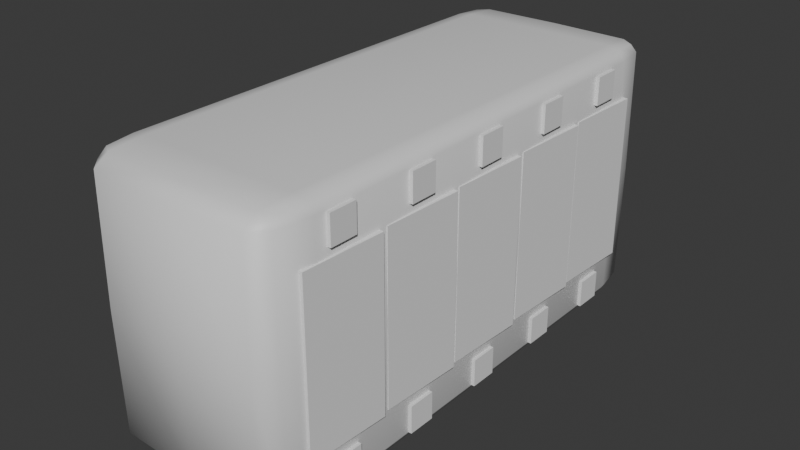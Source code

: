 # Source: comboLock.blend  (saved by Blender 5.0.119; exported with 4.5.12 LTS)
import bpy
from mathutils import Matrix  # noqa: F401  (used for matrix-valued properties, if any)

bpy.ops.wm.read_factory_settings(use_empty=True)
scene = bpy.context.scene
scene.name = 'Scene'

# ---- collections
col_collection = bpy.data.collections.new('Collection'); scene.collection.children.link(col_collection)

# ---- materials (node trees are filled in below, after node groups)
mat_material = bpy.data.materials.new('Material')
mat_material.alpha_threshold = 0.0
mat_material.use_backface_culling_lightprobe_volume = False
mat_material.roughness = 0.5
mat_material.line_color = (0.0, 0.0, 0.0, 1.0)

# ---- material node trees
mat_material.use_nodes = True; mat_material.node_tree.nodes.clear()
_N = mat_material.node_tree.nodes; _L = mat_material.node_tree.links
n0 = _N.new('ShaderNodeOutputMaterial'); n0.name = 'Material Output'; n0.location = (200, 100)
n1 = _N.new('ShaderNodeBsdfPrincipled'); n1.name = 'Principled BSDF'; n1.location = (-200, 100)
_L.new(n1.outputs[0], n0.inputs[0])
n0.is_active_output = True

# ---- world
world_world = bpy.data.worlds.new('World'); scene.world = world_world
world_world.use_nodes = True; world_world.node_tree.nodes.clear()
_N = world_world.node_tree.nodes; _L = world_world.node_tree.links
n0 = _N.new('ShaderNodeOutputWorld'); n0.name = 'World Output'; n0.location = (200, 100)
n1 = _N.new('ShaderNodeBackground'); n1.name = 'Background'; n1.location = (-200, 100)
n1.inputs[0].default_value = (0.05088, 0.05088, 0.05088, 1.0)
_L.new(n1.outputs[0], n0.inputs[0])
n0.is_active_output = True
world_world.color = (0.05088, 0.05088, 0.05088)
world_world.sun_shadow_jitter_overblur = 0.0

# ---- meshes
me_cube = bpy.data.meshes.new('Cube')
me_cube.from_pydata([(0.3487, 0.9081, 0.8593), (0.3487, 0.9081, -0.8616), (0.3487, -0.9029, 0.8593), (0.3487, -0.9029, -0.8616), (0.0, 0.9387, -0.869), (0.0, -0.9352, 0.8673), (-9.313e-10, -0.9352, -0.869), (0.0, 0.9387, 0.8673), (-0.3487, 0.9081, 0.8593), (-0.3487, 0.9081, -0.8616), (-0.3487, -0.9029, 0.8593), (-0.3487, -0.9029, -0.8616), (0.3594, 0.9335, -0.8054), (0.3594, -0.9297, -0.8054), (0.3594, -0.7958, 0.866), (0.3035, -0.9297, -0.8677), (0.3035, 0.9335, 0.866), (0.3594, 0.8059, -0.8677), (0.3035, 0.9335, -0.8677), (0.3035, -0.9297, 0.866), (0.3594, -0.7958, -0.8677), (0.3594, 0.8059, 0.866), (-1.164e-10, 0.8099, 0.8815), (-3.492e-10, 0.8099, -0.882), (-2.328e-10, -0.8, -0.882), (4.657e-10, 0.9923, -0.8064), (-2.328e-09, -0.9919, -0.8064), (0.0, -0.8, 0.8815), (0.3594, 0.9335, 0.801), (0.3594, -0.9297, 0.801), (6.985e-10, 0.9923, 0.8021), (-6.985e-10, -0.9919, 0.8021), (0.3616, 0.9387, -0.003936), (0.3616, -0.9352, -0.003936), (4.657e-10, 1.0, -0.003936), (4.657e-10, -1.0, -0.003936), (-0.3594, 0.9335, -0.8054), (-0.3594, -0.9297, -0.8054), (-0.3594, -0.7958, 0.866), (-0.3035, -0.9297, -0.8677), (-0.3035, 0.9335, 0.866), (-0.3594, 0.8059, -0.8677), (-0.3035, 0.9335, -0.8677), (-0.3035, -0.9297, 0.866), (-0.3594, -0.7958, -0.8677), (-0.3594, 0.8059, 0.866), (-0.3594, 0.9335, 0.801), (-0.3594, -0.9297, 0.801), (-0.3616, 0.9387, -0.003936), (-0.3616, -0.9352, -0.003936), (0.3047, -0.7989, -0.8802), (0.381, -0.7989, 0.8018), (0.3047, 0.985, 0.8018), (0.3047, -0.9841, 0.8018), (0.3047, -0.7989, 0.8795), (0.3047, 0.8089, 0.8795), (0.3047, 0.8089, -0.8802), (0.381, 0.8089, 0.8018), (0.3841, 0.8099, -0.003936), (0.3051, -0.9919, -0.003936), (0.3051, 0.9923, -0.003936), (0.3841, -0.8, -0.003936), (0.381, -0.7989, -0.8061), (0.3047, 0.985, -0.8061), (0.3047, -0.9841, -0.8061), (0.381, 0.8089, -0.8061), (-0.3047, -0.7989, -0.8802), (-0.381, -0.7989, 0.8018), (-0.3047, 0.985, 0.8018), (-0.3047, -0.9841, 0.8018), (-0.3047, -0.7989, 0.8795), (-0.3047, 0.8089, 0.8795), (-0.3047, 0.8089, -0.8802), (-0.381, 0.8089, 0.8018), (-0.3841, 0.8099, -0.003936), (-0.3051, -0.9919, -0.003936), (-0.3051, 0.9923, -0.003936), (-0.3841, -0.8, -0.003936), (-0.381, -0.7989, -0.8061), (-0.3047, 0.985, -0.8061), (-0.3047, -0.9841, -0.8061), (-0.381, 0.8089, -0.8061)], [], [(24, 50, 15, 6), (56, 50, 24, 23), (50, 20, 3, 15), (78, 37, 49, 77), (51, 14, 2, 29), (35, 31, 69, 75), (19, 5, 31, 53), (60, 52, 28, 32), (52, 16, 0, 28), (61, 51, 29, 33), (13, 33, 59, 64), (51, 61, 58, 57), (29, 2, 19, 53), (32, 28, 57, 58), (65, 62, 20, 17), (54, 27, 5, 19), (14, 54, 19, 2), (7, 22, 55, 16), (0, 16, 55, 21), (22, 27, 54, 55), (56, 23, 4, 18), (52, 60, 34, 30), (18, 1, 17, 56), (7, 16, 52, 30), (33, 29, 53, 59), (28, 0, 21, 57), (59, 35, 26, 64), (36, 81, 74, 48), (66, 44, 41, 72), (61, 62, 65, 58), (34, 60, 63, 25), (63, 60, 32, 12), (55, 54, 14, 21), (20, 62, 13, 3), (25, 63, 18, 4), (18, 63, 12, 1), (3, 13, 64, 15), (64, 26, 6, 15), (21, 14, 51, 57), (1, 12, 65, 17), (6, 39, 66, 24), (66, 39, 11, 44), (66, 72, 23, 24), (62, 61, 33, 13), (67, 47, 10, 38), (69, 31, 5, 43), (77, 49, 47, 67), (68, 46, 8, 40), (76, 48, 46, 68), (37, 80, 75, 49), (74, 77, 67, 73), (48, 74, 73, 46), (47, 69, 43, 10), (78, 81, 41, 44), (38, 10, 43, 70), (43, 5, 27, 70), (71, 22, 7, 40), (8, 45, 71, 40), (23, 72, 42, 4), (27, 22, 71, 70), (34, 76, 68, 30), (30, 68, 40, 7), (42, 72, 41, 9), (49, 75, 69, 47), (46, 73, 45, 8), (26, 35, 75, 80), (31, 35, 59, 53), (77, 74, 81, 78), (76, 34, 25, 79), (79, 36, 48, 76), (44, 11, 37, 78), (45, 38, 70, 71), (42, 9, 36, 79), (79, 25, 4, 42), (20, 50, 56, 17), (11, 39, 80, 37), (67, 38, 45, 73), (6, 26, 80, 39), (9, 41, 81, 36), (12, 32, 58, 65)])
me_cube.polygons.foreach_set('use_smooth', [True] * 80)
_uv = me_cube.uv_layers.new(name='UVMap')
_uv.uv.foreach_set('vector', [0.2328, 0.7467, 0.3562, 0.7452, 0.3578, 0.75, 0.2328, 0.75, 0.3562, 0.5036, 0.3562, 0.7452, 0.2328, 0.7467, 0.2328, 0.5021, 0.3562, 0.7452, 0.3717, 0.7453, 0.375, 0.75, 0.3578, 0.75, 0.3853, 0.7457, 0.3856, 0.7542, 0.4995, 0.7546, 0.4995, 0.7458, 0.6141, 0.7457, 0.6282, 0.7453, 0.625, 0.75, 0.6138, 0.7542, 0.4994, 0.8922, 0.6181, 0.8922, 0.6138, 0.7689, 0.4995, 0.7693, 0.625, 0.7672, 0.625, 0.8922, 0.6181, 0.8922, 0.6138, 0.7689, 0.4995, 0.4807, 0.6138, 0.481, 0.6138, 0.4954, 0.4995, 0.495, 0.6138, 0.481, 0.625, 0.4828, 0.625, 0.5, 0.6138, 0.4954, 0.4995, 0.7458, 0.6141, 0.7457, 0.6138, 0.7542, 0.4995, 0.7546, 0.3856, 0.7542, 0.4995, 0.7546, 0.4995, 0.7693, 0.3857, 0.7689, 0.6141, 0.7457, 0.4995, 0.7458, 0.4995, 0.503, 0.6141, 0.5031, 0.6138, 0.7542, 0.625, 0.75, 0.625, 0.7672, 0.6138, 0.7689, 0.4995, 0.495, 0.6138, 0.4954, 0.6141, 0.5031, 0.4995, 0.503, 0.3853, 0.5031, 0.3853, 0.7457, 0.3717, 0.7453, 0.3717, 0.5035, 0.6438, 0.7452, 0.7672, 0.7467, 0.7672, 0.75, 0.6422, 0.75, 0.6282, 0.7453, 0.6438, 0.7452, 0.6422, 0.75, 0.625, 0.75, 0.7672, 0.5, 0.7672, 0.5021, 0.6438, 0.5036, 0.6422, 0.5, 0.625, 0.5, 0.6422, 0.5, 0.6438, 0.5036, 0.6282, 0.5035, 0.7672, 0.5021, 0.7672, 0.7467, 0.6438, 0.7452, 0.6438, 0.5036, 0.3562, 0.5036, 0.2328, 0.5021, 0.2328, 0.5, 0.3578, 0.5, 0.6138, 0.481, 0.4995, 0.4807, 0.4994, 0.3578, 0.6181, 0.3578, 0.3578, 0.5, 0.375, 0.5, 0.3717, 0.5035, 0.3562, 0.5036, 0.625, 0.3578, 0.625, 0.4828, 0.6138, 0.481, 0.6181, 0.3578, 0.4995, 0.7546, 0.6138, 0.7542, 0.6138, 0.7689, 0.4995, 0.7693, 0.6138, 0.4954, 0.625, 0.5, 0.6282, 0.5035, 0.6141, 0.5031, 0.4995, 0.7693, 0.4994, 0.8922, 0.3813, 0.8922, 0.3857, 0.7689, 0.3856, 0.4954, 0.3853, 0.5031, 0.4995, 0.503, 0.4995, 0.495, 0.3562, 0.7452, 0.3717, 0.7453, 0.3717, 0.5035, 0.3562, 0.5036, 0.4995, 0.7458, 0.3853, 0.7457, 0.3853, 0.5031, 0.4995, 0.503, 0.4994, 0.3578, 0.4995, 0.4807, 0.3857, 0.481, 0.3813, 0.3578, 0.3857, 0.481, 0.4995, 0.4807, 0.4995, 0.495, 0.3856, 0.4954, 0.6438, 0.5036, 0.6438, 0.7452, 0.6282, 0.7453, 0.6282, 0.5035, 0.3717, 0.7453, 0.3853, 0.7457, 0.3856, 0.7542, 0.375, 0.75, 0.3813, 0.3578, 0.3857, 0.481, 0.375, 0.4828, 0.375, 0.3578, 0.375, 0.4828, 0.3857, 0.481, 0.3856, 0.4954, 0.375, 0.5, 0.375, 0.75, 0.3856, 0.7542, 0.3857, 0.7689, 0.375, 0.7672, 0.3857, 0.7689, 0.3813, 0.8922, 0.375, 0.8922, 0.375, 0.7672, 0.6282, 0.5035, 0.6282, 0.7453, 0.6141, 0.7457, 0.6141, 0.5031, 0.375, 0.5, 0.3856, 0.4954, 0.3853, 0.5031, 0.3717, 0.5035, 0.2328, 0.75, 0.3578, 0.75, 0.3562, 0.7452, 0.2328, 0.7467, 0.3562, 0.7452, 0.3578, 0.75, 0.375, 0.75, 0.3717, 0.7453, 0.3562, 0.7452, 0.3562, 0.5036, 0.2328, 0.5021, 0.2328, 0.7467, 0.3853, 0.7457, 0.4995, 0.7458, 0.4995, 0.7546, 0.3856, 0.7542, 0.6141, 0.7457, 0.6138, 0.7542, 0.625, 0.75, 0.6282, 0.7453, 0.6138, 0.7689, 0.6181, 0.8922, 0.625, 0.8922, 0.625, 0.7672, 0.4995, 0.7458, 0.4995, 0.7546, 0.6138, 0.7542, 0.6141, 0.7457, 0.6138, 0.481, 0.6138, 0.4954, 0.625, 0.5, 0.625, 0.4828, 0.4995, 0.4807, 0.4995, 0.495, 0.6138, 0.4954, 0.6138, 0.481, 0.3856, 0.7542, 0.3857, 0.7689, 0.4995, 0.7693, 0.4995, 0.7546, 0.4995, 0.503, 0.4995, 0.7458, 0.6141, 0.7457, 0.6141, 0.5031, 0.4995, 0.495, 0.4995, 0.503, 0.6141, 0.5031, 0.6138, 0.4954, 0.6138, 0.7542, 0.6138, 0.7689, 0.625, 0.7672, 0.625, 0.75, 0.3853, 0.7457, 0.3853, 0.5031, 0.3717, 0.5035, 0.3717, 0.7453, 0.6282, 0.7453, 0.625, 0.75, 0.6422, 0.75, 0.6438, 0.7452, 0.6422, 0.75, 0.7672, 0.75, 0.7672, 0.7467, 0.6438, 0.7452, 0.6438, 0.5036, 0.7672, 0.5021, 0.7672, 0.5, 0.6422, 0.5, 0.625, 0.5, 0.6282, 0.5035, 0.6438, 0.5036, 0.6422, 0.5, 0.2328, 0.5021, 0.3562, 0.5036, 0.3578, 0.5, 0.2328, 0.5, 0.7672, 0.7467, 0.7672, 0.5021, 0.6438, 0.5036, 0.6438, 0.7452, 0.4994, 0.3578, 0.4995, 0.4807, 0.6138, 0.481, 0.6181, 0.3578, 0.6181, 0.3578, 0.6138, 0.481, 0.625, 0.4828, 0.625, 0.3578, 0.3578, 0.5, 0.3562, 0.5036, 0.3717, 0.5035, 0.375, 0.5, 0.4995, 0.7546, 0.4995, 0.7693, 0.6138, 0.7689, 0.6138, 0.7542, 0.6138, 0.4954, 0.6141, 0.5031, 0.6282, 0.5035, 0.625, 0.5, 0.3813, 0.8922, 0.4994, 0.8922, 0.4995, 0.7693, 0.3857, 0.7689, 0.6181, 0.8922, 0.4994, 0.8922, 0.4995, 0.7693, 0.6138, 0.7689, 0.4995, 0.7458, 0.4995, 0.503, 0.3853, 0.5031, 0.3853, 0.7457, 0.4995, 0.4807, 0.4994, 0.3578, 0.3813, 0.3578, 0.3857, 0.481, 0.3857, 0.481, 0.3856, 0.4954, 0.4995, 0.495, 0.4995, 0.4807, 0.3717, 0.7453, 0.375, 0.75, 0.3856, 0.7542, 0.3853, 0.7457, 0.6282, 0.5035, 0.6282, 0.7453, 0.6438, 0.7452, 0.6438, 0.5036, 0.375, 0.4828, 0.375, 0.5, 0.3856, 0.4954, 0.3857, 0.481, 0.3857, 0.481, 0.3813, 0.3578, 0.375, 0.3578, 0.375, 0.4828, 0.3717, 0.7453, 0.3562, 0.7452, 0.3562, 0.5036, 0.3717, 0.5035, 0.375, 0.75, 0.375, 0.7672, 0.3857, 0.7689, 0.3856, 0.7542, 0.6141, 0.7457, 0.6282, 0.7453, 0.6282, 0.5035, 0.6141, 0.5031, 0.375, 0.8922, 0.3813, 0.8922, 0.3857, 0.7689, 0.375, 0.7672, 0.375, 0.5, 0.3717, 0.5035, 0.3853, 0.5031, 0.3856, 0.4954, 0.3856, 0.4954, 0.4995, 0.495, 0.4995, 0.503, 0.3853, 0.5031])
me_cube.materials.append(mat_material)
me_cube.use_mirror_vertex_groups = False
me_cube.update()
me_plane = bpy.data.meshes.new('Plane')
me_plane.from_pydata([(-0.3203, -0.9003, 0.3847), (0.3203, -0.9003, 0.3847), (-0.3203, -0.5847, 0.3975), (0.3203, -0.5847, 0.3975), (-0.3203, -0.5838, 0.3746), (-0.3203, -0.8993, 0.3618), (0.3203, -0.8993, 0.3618), (0.3203, -0.5838, 0.3746)], [], [(0, 2, 3, 1), (5, 6, 7, 4), (3, 2, 4, 7), (0, 1, 6, 5), (1, 3, 7, 6), (2, 0, 5, 4)])
_uv = me_plane.uv_layers.new(name='UVMap')
_uv.uv.foreach_set('vector', [0.0, 0.0, 0.0, 1.0, 1.0, 1.0, 1.0, 0.0, 0.0, 0.0, 1.0, 0.0, 1.0, 1.0, 0.0, 1.0, 1.0, 1.0, 0.0, 1.0, 0.0, 1.0, 1.0, 1.0, 0.0, 0.0, 1.0, 0.0, 1.0, 0.0, 0.0, 0.0, 1.0, 0.0, 1.0, 1.0, 1.0, 1.0, 1.0, 0.0, 0.0, 1.0, 0.0, 0.0, 0.0, 0.0, 0.0, 1.0])
me_plane.update()
me_cube_001 = bpy.data.meshes.new('Cube.001')
me_cube_001.from_pydata([(0.2893, -0.799, 0.3536), (0.2893, -0.799, 0.4591), (0.2893, -0.6935, 0.3536), (0.2893, -0.6935, 0.4591), (0.3948, -0.799, 0.3536), (0.3948, -0.799, 0.4591), (0.3948, -0.6935, 0.3536), (0.3948, -0.6935, 0.4591), (0.2893, -0.799, -0.466), (0.2893, -0.799, -0.3605), (0.2893, -0.6935, -0.466), (0.2893, -0.6935, -0.3605), (0.3948, -0.799, -0.466), (0.3948, -0.799, -0.3605), (0.3948, -0.6935, -0.466), (0.3948, -0.6935, -0.3605)], [], [(0, 1, 3, 2), (2, 3, 7, 6), (6, 7, 5, 4), (4, 5, 1, 0), (2, 6, 4, 0), (7, 3, 1, 5), (8, 9, 11, 10), (10, 11, 15, 14), (14, 15, 13, 12), (12, 13, 9, 8), (10, 14, 12, 8), (15, 11, 9, 13)])
_uv = me_cube_001.uv_layers.new(name='UVMap')
_uv.uv.foreach_set('vector', [0.375, 0.0, 0.625, 0.0, 0.625, 0.25, 0.375, 0.25, 0.375, 0.25, 0.625, 0.25, 0.625, 0.5, 0.375, 0.5, 0.375, 0.5, 0.625, 0.5, 0.625, 0.75, 0.375, 0.75, 0.375, 0.75, 0.625, 0.75, 0.625, 1.0, 0.375, 1.0, 0.125, 0.5, 0.375, 0.5, 0.375, 0.75, 0.125, 0.75, 0.625, 0.5, 0.875, 0.5, 0.875, 0.75, 0.625, 0.75, 0.375, 0.0, 0.625, 0.0, 0.625, 0.25, 0.375, 0.25, 0.375, 0.25, 0.625, 0.25, 0.625, 0.5, 0.375, 0.5, 0.375, 0.5, 0.625, 0.5, 0.625, 0.75, 0.375, 0.75, 0.375, 0.75, 0.625, 0.75, 0.625, 1.0, 0.375, 1.0, 0.125, 0.5, 0.375, 0.5, 0.375, 0.75, 0.125, 0.75, 0.625, 0.5, 0.875, 0.5, 0.875, 0.75, 0.625, 0.75])
me_cube_001.update()
me_plane_001 = bpy.data.meshes.new('Plane.001')
me_plane_001.from_pydata([(-0.3203, -0.9003, 0.3847), (0.3203, -0.9003, 0.3847), (-0.3203, -0.5847, 0.3975), (0.3203, -0.5847, 0.3975), (-0.3203, -0.5838, 0.3746), (-0.3203, -0.8993, 0.3618), (0.3203, -0.8993, 0.3618), (0.3203, -0.5838, 0.3746)], [], [(0, 2, 3, 1), (5, 6, 7, 4), (3, 2, 4, 7), (0, 1, 6, 5), (1, 3, 7, 6), (2, 0, 5, 4)])
_uv = me_plane_001.uv_layers.new(name='UVMap')
_uv.uv.foreach_set('vector', [0.0, 0.0, 0.0, 1.0, 1.0, 1.0, 1.0, 0.0, 0.0, 0.0, 1.0, 0.0, 1.0, 1.0, 0.0, 1.0, 1.0, 1.0, 0.0, 1.0, 0.0, 1.0, 1.0, 1.0, 0.0, 0.0, 1.0, 0.0, 1.0, 0.0, 0.0, 0.0, 1.0, 0.0, 1.0, 1.0, 1.0, 1.0, 1.0, 0.0, 0.0, 1.0, 0.0, 0.0, 0.0, 0.0, 0.0, 1.0])
me_plane_001.update()
me_cube_002 = bpy.data.meshes.new('Cube.002')
me_cube_002.from_pydata([(0.2893, -0.799, 0.3536), (0.2893, -0.799, 0.4591), (0.2893, -0.6935, 0.3536), (0.2893, -0.6935, 0.4591), (0.3948, -0.799, 0.3536), (0.3948, -0.799, 0.4591), (0.3948, -0.6935, 0.3536), (0.3948, -0.6935, 0.4591), (0.2893, -0.799, -0.466), (0.2893, -0.799, -0.3605), (0.2893, -0.6935, -0.466), (0.2893, -0.6935, -0.3605), (0.3948, -0.799, -0.466), (0.3948, -0.799, -0.3605), (0.3948, -0.6935, -0.466), (0.3948, -0.6935, -0.3605)], [], [(0, 1, 3, 2), (2, 3, 7, 6), (6, 7, 5, 4), (4, 5, 1, 0), (2, 6, 4, 0), (7, 3, 1, 5), (8, 9, 11, 10), (10, 11, 15, 14), (14, 15, 13, 12), (12, 13, 9, 8), (10, 14, 12, 8), (15, 11, 9, 13)])
_uv = me_cube_002.uv_layers.new(name='UVMap')
_uv.uv.foreach_set('vector', [0.375, 0.0, 0.625, 0.0, 0.625, 0.25, 0.375, 0.25, 0.375, 0.25, 0.625, 0.25, 0.625, 0.5, 0.375, 0.5, 0.375, 0.5, 0.625, 0.5, 0.625, 0.75, 0.375, 0.75, 0.375, 0.75, 0.625, 0.75, 0.625, 1.0, 0.375, 1.0, 0.125, 0.5, 0.375, 0.5, 0.375, 0.75, 0.125, 0.75, 0.625, 0.5, 0.875, 0.5, 0.875, 0.75, 0.625, 0.75, 0.375, 0.0, 0.625, 0.0, 0.625, 0.25, 0.375, 0.25, 0.375, 0.25, 0.625, 0.25, 0.625, 0.5, 0.375, 0.5, 0.375, 0.5, 0.625, 0.5, 0.625, 0.75, 0.375, 0.75, 0.375, 0.75, 0.625, 0.75, 0.625, 1.0, 0.375, 1.0, 0.125, 0.5, 0.375, 0.5, 0.375, 0.75, 0.125, 0.75, 0.625, 0.5, 0.875, 0.5, 0.875, 0.75, 0.625, 0.75])
me_cube_002.update()
me_plane_002 = bpy.data.meshes.new('Plane.002')
me_plane_002.from_pydata([(-0.3203, -0.9003, 0.3847), (0.3203, -0.9003, 0.3847), (-0.3203, -0.5847, 0.3975), (0.3203, -0.5847, 0.3975), (-0.3203, -0.5838, 0.3746), (-0.3203, -0.8993, 0.3618), (0.3203, -0.8993, 0.3618), (0.3203, -0.5838, 0.3746)], [], [(0, 2, 3, 1), (5, 6, 7, 4), (3, 2, 4, 7), (0, 1, 6, 5), (1, 3, 7, 6), (2, 0, 5, 4)])
_uv = me_plane_002.uv_layers.new(name='UVMap')
_uv.uv.foreach_set('vector', [0.0, 0.0, 0.0, 1.0, 1.0, 1.0, 1.0, 0.0, 0.0, 0.0, 1.0, 0.0, 1.0, 1.0, 0.0, 1.0, 1.0, 1.0, 0.0, 1.0, 0.0, 1.0, 1.0, 1.0, 0.0, 0.0, 1.0, 0.0, 1.0, 0.0, 0.0, 0.0, 1.0, 0.0, 1.0, 1.0, 1.0, 1.0, 1.0, 0.0, 0.0, 1.0, 0.0, 0.0, 0.0, 0.0, 0.0, 1.0])
me_plane_002.update()
me_cube_003 = bpy.data.meshes.new('Cube.003')
me_cube_003.from_pydata([(0.2893, -0.799, 0.3536), (0.2893, -0.799, 0.4591), (0.2893, -0.6935, 0.3536), (0.2893, -0.6935, 0.4591), (0.3948, -0.799, 0.3536), (0.3948, -0.799, 0.4591), (0.3948, -0.6935, 0.3536), (0.3948, -0.6935, 0.4591), (0.2893, -0.799, -0.466), (0.2893, -0.799, -0.3605), (0.2893, -0.6935, -0.466), (0.2893, -0.6935, -0.3605), (0.3948, -0.799, -0.466), (0.3948, -0.799, -0.3605), (0.3948, -0.6935, -0.466), (0.3948, -0.6935, -0.3605)], [], [(0, 1, 3, 2), (2, 3, 7, 6), (6, 7, 5, 4), (4, 5, 1, 0), (2, 6, 4, 0), (7, 3, 1, 5), (8, 9, 11, 10), (10, 11, 15, 14), (14, 15, 13, 12), (12, 13, 9, 8), (10, 14, 12, 8), (15, 11, 9, 13)])
_uv = me_cube_003.uv_layers.new(name='UVMap')
_uv.uv.foreach_set('vector', [0.375, 0.0, 0.625, 0.0, 0.625, 0.25, 0.375, 0.25, 0.375, 0.25, 0.625, 0.25, 0.625, 0.5, 0.375, 0.5, 0.375, 0.5, 0.625, 0.5, 0.625, 0.75, 0.375, 0.75, 0.375, 0.75, 0.625, 0.75, 0.625, 1.0, 0.375, 1.0, 0.125, 0.5, 0.375, 0.5, 0.375, 0.75, 0.125, 0.75, 0.625, 0.5, 0.875, 0.5, 0.875, 0.75, 0.625, 0.75, 0.375, 0.0, 0.625, 0.0, 0.625, 0.25, 0.375, 0.25, 0.375, 0.25, 0.625, 0.25, 0.625, 0.5, 0.375, 0.5, 0.375, 0.5, 0.625, 0.5, 0.625, 0.75, 0.375, 0.75, 0.375, 0.75, 0.625, 0.75, 0.625, 1.0, 0.375, 1.0, 0.125, 0.5, 0.375, 0.5, 0.375, 0.75, 0.125, 0.75, 0.625, 0.5, 0.875, 0.5, 0.875, 0.75, 0.625, 0.75])
me_cube_003.update()
me_plane_003 = bpy.data.meshes.new('Plane.003')
me_plane_003.from_pydata([(-0.3203, -0.9003, 0.3847), (0.3203, -0.9003, 0.3847), (-0.3203, -0.5847, 0.3975), (0.3203, -0.5847, 0.3975), (-0.3203, -0.5838, 0.3746), (-0.3203, -0.8993, 0.3618), (0.3203, -0.8993, 0.3618), (0.3203, -0.5838, 0.3746)], [], [(0, 2, 3, 1), (5, 6, 7, 4), (3, 2, 4, 7), (0, 1, 6, 5), (1, 3, 7, 6), (2, 0, 5, 4)])
_uv = me_plane_003.uv_layers.new(name='UVMap')
_uv.uv.foreach_set('vector', [0.0, 0.0, 0.0, 1.0, 1.0, 1.0, 1.0, 0.0, 0.0, 0.0, 1.0, 0.0, 1.0, 1.0, 0.0, 1.0, 1.0, 1.0, 0.0, 1.0, 0.0, 1.0, 1.0, 1.0, 0.0, 0.0, 1.0, 0.0, 1.0, 0.0, 0.0, 0.0, 1.0, 0.0, 1.0, 1.0, 1.0, 1.0, 1.0, 0.0, 0.0, 1.0, 0.0, 0.0, 0.0, 0.0, 0.0, 1.0])
me_plane_003.update()
me_cube_004 = bpy.data.meshes.new('Cube.004')
me_cube_004.from_pydata([(0.2893, -0.799, 0.3536), (0.2893, -0.799, 0.4591), (0.2893, -0.6935, 0.3536), (0.2893, -0.6935, 0.4591), (0.3948, -0.799, 0.3536), (0.3948, -0.799, 0.4591), (0.3948, -0.6935, 0.3536), (0.3948, -0.6935, 0.4591), (0.2893, -0.799, -0.466), (0.2893, -0.799, -0.3605), (0.2893, -0.6935, -0.466), (0.2893, -0.6935, -0.3605), (0.3948, -0.799, -0.466), (0.3948, -0.799, -0.3605), (0.3948, -0.6935, -0.466), (0.3948, -0.6935, -0.3605)], [], [(0, 1, 3, 2), (2, 3, 7, 6), (6, 7, 5, 4), (4, 5, 1, 0), (2, 6, 4, 0), (7, 3, 1, 5), (8, 9, 11, 10), (10, 11, 15, 14), (14, 15, 13, 12), (12, 13, 9, 8), (10, 14, 12, 8), (15, 11, 9, 13)])
_uv = me_cube_004.uv_layers.new(name='UVMap')
_uv.uv.foreach_set('vector', [0.375, 0.0, 0.625, 0.0, 0.625, 0.25, 0.375, 0.25, 0.375, 0.25, 0.625, 0.25, 0.625, 0.5, 0.375, 0.5, 0.375, 0.5, 0.625, 0.5, 0.625, 0.75, 0.375, 0.75, 0.375, 0.75, 0.625, 0.75, 0.625, 1.0, 0.375, 1.0, 0.125, 0.5, 0.375, 0.5, 0.375, 0.75, 0.125, 0.75, 0.625, 0.5, 0.875, 0.5, 0.875, 0.75, 0.625, 0.75, 0.375, 0.0, 0.625, 0.0, 0.625, 0.25, 0.375, 0.25, 0.375, 0.25, 0.625, 0.25, 0.625, 0.5, 0.375, 0.5, 0.375, 0.5, 0.625, 0.5, 0.625, 0.75, 0.375, 0.75, 0.375, 0.75, 0.625, 0.75, 0.625, 1.0, 0.375, 1.0, 0.125, 0.5, 0.375, 0.5, 0.375, 0.75, 0.125, 0.75, 0.625, 0.5, 0.875, 0.5, 0.875, 0.75, 0.625, 0.75])
me_cube_004.update()
me_plane_004 = bpy.data.meshes.new('Plane.004')
me_plane_004.from_pydata([(-0.3203, -0.9003, 0.3847), (0.3203, -0.9003, 0.3847), (-0.3203, -0.5847, 0.3975), (0.3203, -0.5847, 0.3975), (-0.3203, -0.5838, 0.3746), (-0.3203, -0.8993, 0.3618), (0.3203, -0.8993, 0.3618), (0.3203, -0.5838, 0.3746)], [], [(0, 2, 3, 1), (5, 6, 7, 4), (3, 2, 4, 7), (0, 1, 6, 5), (1, 3, 7, 6), (2, 0, 5, 4)])
_uv = me_plane_004.uv_layers.new(name='UVMap')
_uv.uv.foreach_set('vector', [0.0, 0.0, 0.0, 1.0, 1.0, 1.0, 1.0, 0.0, 0.0, 0.0, 1.0, 0.0, 1.0, 1.0, 0.0, 1.0, 1.0, 1.0, 0.0, 1.0, 0.0, 1.0, 1.0, 1.0, 0.0, 0.0, 1.0, 0.0, 1.0, 0.0, 0.0, 0.0, 1.0, 0.0, 1.0, 1.0, 1.0, 1.0, 1.0, 0.0, 0.0, 1.0, 0.0, 0.0, 0.0, 0.0, 0.0, 1.0])
me_plane_004.update()
me_cube_005 = bpy.data.meshes.new('Cube.005')
me_cube_005.from_pydata([(0.2893, -0.799, 0.3536), (0.2893, -0.799, 0.4591), (0.2893, -0.6935, 0.3536), (0.2893, -0.6935, 0.4591), (0.3948, -0.799, 0.3536), (0.3948, -0.799, 0.4591), (0.3948, -0.6935, 0.3536), (0.3948, -0.6935, 0.4591), (0.2893, -0.799, -0.466), (0.2893, -0.799, -0.3605), (0.2893, -0.6935, -0.466), (0.2893, -0.6935, -0.3605), (0.3948, -0.799, -0.466), (0.3948, -0.799, -0.3605), (0.3948, -0.6935, -0.466), (0.3948, -0.6935, -0.3605)], [], [(0, 1, 3, 2), (2, 3, 7, 6), (6, 7, 5, 4), (4, 5, 1, 0), (2, 6, 4, 0), (7, 3, 1, 5), (8, 9, 11, 10), (10, 11, 15, 14), (14, 15, 13, 12), (12, 13, 9, 8), (10, 14, 12, 8), (15, 11, 9, 13)])
_uv = me_cube_005.uv_layers.new(name='UVMap')
_uv.uv.foreach_set('vector', [0.375, 0.0, 0.625, 0.0, 0.625, 0.25, 0.375, 0.25, 0.375, 0.25, 0.625, 0.25, 0.625, 0.5, 0.375, 0.5, 0.375, 0.5, 0.625, 0.5, 0.625, 0.75, 0.375, 0.75, 0.375, 0.75, 0.625, 0.75, 0.625, 1.0, 0.375, 1.0, 0.125, 0.5, 0.375, 0.5, 0.375, 0.75, 0.125, 0.75, 0.625, 0.5, 0.875, 0.5, 0.875, 0.75, 0.625, 0.75, 0.375, 0.0, 0.625, 0.0, 0.625, 0.25, 0.375, 0.25, 0.375, 0.25, 0.625, 0.25, 0.625, 0.5, 0.375, 0.5, 0.375, 0.5, 0.625, 0.5, 0.625, 0.75, 0.375, 0.75, 0.375, 0.75, 0.625, 0.75, 0.625, 1.0, 0.375, 1.0, 0.125, 0.5, 0.375, 0.5, 0.375, 0.75, 0.125, 0.75, 0.625, 0.5, 0.875, 0.5, 0.875, 0.75, 0.625, 0.75])
me_cube_005.update()

# ---- objects
ob_cube = bpy.data.objects.new('Cube', me_cube)
ob_plane = bpy.data.objects.new('Plane', me_plane)
ob_cube_001 = bpy.data.objects.new('Cube.001', me_cube_001)
ob_plane_001 = bpy.data.objects.new('Plane.001', me_plane_001)
ob_cube_002 = bpy.data.objects.new('Cube.002', me_cube_002)
ob_plane_002 = bpy.data.objects.new('Plane.002', me_plane_002)
ob_cube_003 = bpy.data.objects.new('Cube.003', me_cube_003)
ob_plane_003 = bpy.data.objects.new('Plane.003', me_plane_003)
ob_cube_004 = bpy.data.objects.new('Cube.004', me_cube_004)
ob_plane_004 = bpy.data.objects.new('Plane.004', me_plane_004)
ob_cube_005 = bpy.data.objects.new('Cube.005', me_cube_005)

# ---- transforms, parenting, visibility, modifiers, constraints
ob_cube.location = (0.0, 0.0, 0.0)
ob_cube.scale = (1.0, 1.0, 0.5782)
ob_cube.lock_rotations_4d = False
ob_cube.empty_display_type = 'ARROWS'
ob_cube.lineart.crease_threshold = 0.0
ob_plane.location = (0.0, 0.04564, 0.0)
ob_plane.rotation_euler = (-0.0, 1.571, 0.0)
ob_cube_001.location = (0.0, 0.04564, 0.0)
ob_plane_001.location = (0.0, 0.3912, 0.0)
ob_plane_001.rotation_euler = (-0.0, 1.571, 0.0)
ob_cube_002.location = (0.0, 0.3912, 0.0)
ob_plane_002.location = (0.0, 0.7303, 0.0)
ob_plane_002.rotation_euler = (-0.0, 1.571, 0.0)
ob_cube_003.location = (0.0, 0.7303, 0.0)
ob_plane_003.location = (0.0, 1.076, 0.0)
ob_plane_003.rotation_euler = (-0.0, 1.571, 0.0)
ob_cube_004.location = (0.0, 1.076, 0.0)
ob_plane_004.location = (0.0, 1.415, 0.0)
ob_plane_004.rotation_euler = (-0.0, 1.571, 0.0)
ob_cube_005.location = (0.0, 1.415, 0.0)

# ---- collection membership
col_collection.objects.link(ob_cube)
col_collection.objects.link(ob_plane)
col_collection.objects.link(ob_cube_001)
col_collection.objects.link(ob_plane_001)
col_collection.objects.link(ob_cube_002)
col_collection.objects.link(ob_plane_002)
col_collection.objects.link(ob_cube_003)
col_collection.objects.link(ob_plane_003)
col_collection.objects.link(ob_cube_004)
col_collection.objects.link(ob_plane_004)
col_collection.objects.link(ob_cube_005)

# ---- scene / render settings (as saved in the file)
scene.frame_start = 1; scene.frame_end = 250; scene.frame_set(1)
scene.render.engine = 'BLENDER_EEVEE_NEXT'
scene.render.bake_bias = 0.0
scene.render.bake_samples = 0
scene.cycles.sampling_pattern = 'TABULATED_SOBOL'
scene.eevee.use_volume_custom_range = False
bpy.context.view_layer.update()

# ---- added for rendering (the .blend has no active camera and no usable light): camera, sun
cam_auto = bpy.data.cameras.new('AutoCamera')
cam_auto.lens = 50.0
cam_auto.sensor_width = 36.0
cam_auto.clip_end = 1000.0
ob_auto_camera = bpy.data.objects.new('AutoCamera', cam_auto)
scene.collection.objects.link(ob_auto_camera)
ob_auto_camera.location = (2.20612, -2.63928, 1.75937)
ob_auto_camera.rotation_euler = (1.09748, -7.21219e-08, 0.694738)
scene.camera = ob_auto_camera
light_auto_sun = bpy.data.lights.new('AutoSun', 'SUN')
light_auto_sun.energy = 3.0
light_auto_sun.angle = 0.0523599
ob_auto_sun = bpy.data.objects.new('AutoSun', light_auto_sun)
scene.collection.objects.link(ob_auto_sun)
ob_auto_sun.rotation_euler = (0.872665, 0.174533, 0.523599)
bpy.context.view_layer.update()
